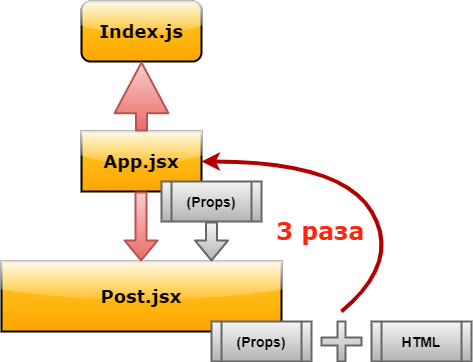

The diagram above was exported from draw.io. Its source (the exported page's mxGraphModel, read from the mxfile embedded in the PNG):
<mxGraphModel dx="1185" dy="638" grid="1" gridSize="10" guides="1" tooltips="1" connect="1" arrows="1" fold="1" page="1" pageScale="1" pageWidth="827" pageHeight="1169" math="0" shadow="0">
  <root>
    <mxCell id="0" />
    <mxCell id="1" parent="0" />
    <mxCell id="bpGoZ9W7iYFmXDBUk-9v-1" value="&lt;font style=&quot;font-size: 18px&quot; face=&quot;Verdana&quot;&gt;&lt;b&gt;Index.js&lt;/b&gt;&lt;/font&gt;" style="rounded=1;whiteSpace=wrap;html=1;strokeWidth=2;fillColor=#ffcd28;gradientColor=#ffa500;shadow=0;sketch=0;glass=1;" vertex="1" parent="1">
      <mxGeometry x="340" y="20" width="120" height="60" as="geometry" />
    </mxCell>
    <mxCell id="bpGoZ9W7iYFmXDBUk-9v-2" value="&lt;font style=&quot;font-size: 18px&quot; face=&quot;Verdana&quot;&gt;&lt;b&gt;App.jsx&lt;/b&gt;&lt;/font&gt;" style="rounded=0;whiteSpace=wrap;html=1;strokeWidth=2;fillColor=#ffcd28;gradientColor=#ffa500;shadow=0;sketch=0;glass=1;" vertex="1" parent="1">
      <mxGeometry x="340" y="150" width="120" height="60" as="geometry" />
    </mxCell>
    <mxCell id="bpGoZ9W7iYFmXDBUk-9v-4" value="" style="shape=flexArrow;endArrow=classic;html=1;strokeWidth=2;gradientColor=#ea6b66;fillColor=#f8cecc;strokeColor=#b85450;entryX=0.5;entryY=1;entryDx=0;entryDy=0;exitX=0.5;exitY=0;exitDx=0;exitDy=0;endWidth=40.833333333333336;endSize=16.225;" edge="1" parent="1" source="bpGoZ9W7iYFmXDBUk-9v-2" target="bpGoZ9W7iYFmXDBUk-9v-1">
      <mxGeometry width="50" height="50" relative="1" as="geometry">
        <mxPoint x="400" y="140" as="sourcePoint" />
        <mxPoint x="480" y="110" as="targetPoint" />
      </mxGeometry>
    </mxCell>
    <mxCell id="bpGoZ9W7iYFmXDBUk-9v-5" value="&lt;font style=&quot;font-size: 18px&quot; face=&quot;Verdana&quot;&gt;&lt;b&gt;Post.jsx&lt;/b&gt;&lt;/font&gt;" style="rounded=0;whiteSpace=wrap;html=1;strokeWidth=2;fillColor=#ffcd28;gradientColor=#ffa500;shadow=0;sketch=0;glass=1;" vertex="1" parent="1">
      <mxGeometry x="260" y="280" width="280" height="70" as="geometry" />
    </mxCell>
    <mxCell id="bpGoZ9W7iYFmXDBUk-9v-6" value="" style="shape=flexArrow;endArrow=classic;html=1;strokeWidth=2;gradientColor=#ea6b66;fillColor=#f8cecc;strokeColor=#b85450;" edge="1" parent="1">
      <mxGeometry width="50" height="50" relative="1" as="geometry">
        <mxPoint x="399.5799999999999" y="210" as="sourcePoint" />
        <mxPoint x="399.5799999999999" y="280" as="targetPoint" />
      </mxGeometry>
    </mxCell>
    <mxCell id="bpGoZ9W7iYFmXDBUk-9v-7" value="&lt;font style=&quot;font-size: 14px&quot;&gt;&lt;b&gt;(Props)&lt;/b&gt;&lt;/font&gt;" style="shape=process;whiteSpace=wrap;html=1;backgroundOutline=1;rounded=0;shadow=0;glass=0;sketch=0;strokeColor=#666666;strokeWidth=2;gradientColor=#b3b3b3;fillColor=#f5f5f5;" vertex="1" parent="1">
      <mxGeometry x="420" y="200" width="100" height="40" as="geometry" />
    </mxCell>
    <mxCell id="bpGoZ9W7iYFmXDBUk-9v-8" value="&lt;font style=&quot;font-size: 14px&quot;&gt;&lt;b&gt;(Props)&lt;/b&gt;&lt;/font&gt;" style="shape=process;whiteSpace=wrap;html=1;backgroundOutline=1;rounded=0;shadow=0;glass=0;sketch=0;strokeColor=#666666;strokeWidth=2;gradientColor=#b3b3b3;fillColor=#f5f5f5;" vertex="1" parent="1">
      <mxGeometry x="470" y="340" width="100" height="40" as="geometry" />
    </mxCell>
    <mxCell id="bpGoZ9W7iYFmXDBUk-9v-10" value="" style="shape=flexArrow;endArrow=classic;html=1;strokeWidth=2;gradientColor=#b3b3b3;fillColor=#f5f5f5;strokeColor=#666666;entryX=0.75;entryY=0;entryDx=0;entryDy=0;" edge="1" parent="1" target="bpGoZ9W7iYFmXDBUk-9v-5">
      <mxGeometry width="50" height="50" relative="1" as="geometry">
        <mxPoint x="469.99999999999994" y="240" as="sourcePoint" />
        <mxPoint x="469.99999999999994" y="310" as="targetPoint" />
      </mxGeometry>
    </mxCell>
    <mxCell id="bpGoZ9W7iYFmXDBUk-9v-11" value="" style="shape=cross;whiteSpace=wrap;html=1;rounded=0;shadow=0;glass=0;sketch=0;strokeColor=#666666;strokeWidth=2;gradientColor=#b3b3b3;fillColor=#f5f5f5;" vertex="1" parent="1">
      <mxGeometry x="580" y="340" width="40" height="40" as="geometry" />
    </mxCell>
    <mxCell id="bpGoZ9W7iYFmXDBUk-9v-12" value="&lt;font style=&quot;font-size: 14px&quot;&gt;&lt;b&gt;HTML&lt;/b&gt;&lt;/font&gt;" style="shape=process;whiteSpace=wrap;html=1;backgroundOutline=1;rounded=0;shadow=0;glass=0;sketch=0;strokeColor=#666666;strokeWidth=2;gradientColor=#b3b3b3;fillColor=#f5f5f5;" vertex="1" parent="1">
      <mxGeometry x="630" y="340" width="100" height="40" as="geometry" />
    </mxCell>
    <mxCell id="bpGoZ9W7iYFmXDBUk-9v-13" value="" style="curved=1;endArrow=classic;html=1;strokeWidth=4;entryX=1;entryY=0.5;entryDx=0;entryDy=0;fillColor=#e51400;strokeColor=#B20000;" edge="1" parent="1" target="bpGoZ9W7iYFmXDBUk-9v-2">
      <mxGeometry width="50" height="50" relative="1" as="geometry">
        <mxPoint x="600" y="330" as="sourcePoint" />
        <mxPoint x="660" y="290" as="targetPoint" />
        <Array as="points">
          <mxPoint x="660" y="280" />
          <mxPoint x="600" y="180" />
        </Array>
      </mxGeometry>
    </mxCell>
    <mxCell id="bpGoZ9W7iYFmXDBUk-9v-14" value="&lt;h1&gt;&lt;font color=&quot;#ff250d&quot; face=&quot;Verdana&quot;&gt;3 раза&lt;/font&gt;&lt;/h1&gt;" style="text;html=1;spacing=5;spacingTop=-20;whiteSpace=wrap;overflow=hidden;rounded=0;shadow=0;glass=0;sketch=0;" vertex="1" parent="1">
      <mxGeometry x="530" y="230" width="100" height="50" as="geometry" />
    </mxCell>
  </root>
</mxGraphModel>